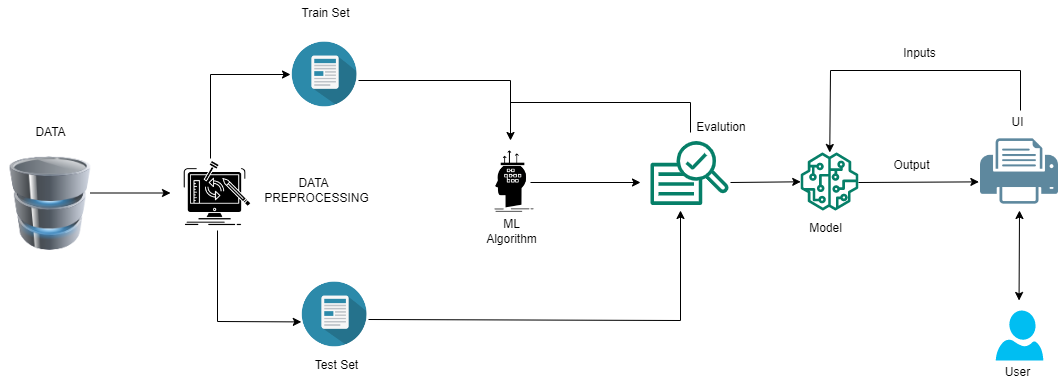

The diagram above was exported from draw.io. Its source (the exported page's mxGraphModel, read from the mxfile embedded in the PNG):
<mxGraphModel dx="1298" dy="719" grid="0" gridSize="10" guides="1" tooltips="1" connect="1" arrows="1" fold="1" page="1" pageScale="1" pageWidth="1169" pageHeight="827" math="0" shadow="0">
  <root>
    <mxCell id="0" />
    <mxCell id="1" parent="0" />
    <mxCell id="HVaTB9JH6M2FAxdcJ8QQ-2" value="" style="image;html=1;image=img/lib/clip_art/computers/Database_128x128.png" vertex="1" parent="1">
      <mxGeometry x="10" y="276" width="100" height="94" as="geometry" />
    </mxCell>
    <mxCell id="HVaTB9JH6M2FAxdcJ8QQ-3" value="" style="shape=image;html=1;verticalAlign=top;verticalLabelPosition=bottom;labelBackgroundColor=#ffffff;imageAspect=0;aspect=fixed;image=https://cdn1.iconfinder.com/data/icons/software-engineering-and-video-gaming/512/494_engineering_project_tools_workshop_processing_Data_Science_Fabrication_Lab-128.png" vertex="1" parent="1">
      <mxGeometry x="190" y="276" width="74" height="74" as="geometry" />
    </mxCell>
    <mxCell id="HVaTB9JH6M2FAxdcJ8QQ-4" value="" style="sketch=0;outlineConnect=0;fontColor=#232F3E;gradientColor=none;fillColor=#067F68;strokeColor=none;dashed=0;verticalLabelPosition=bottom;verticalAlign=top;align=center;html=1;fontSize=12;fontStyle=0;aspect=fixed;pointerEvents=1;shape=mxgraph.aws4.sagemaker_train;" vertex="1" parent="1">
      <mxGeometry x="660" y="260" width="78" height="65" as="geometry" />
    </mxCell>
    <mxCell id="HVaTB9JH6M2FAxdcJ8QQ-6" value="" style="shape=image;html=1;verticalAlign=top;verticalLabelPosition=bottom;labelBackgroundColor=#ffffff;imageAspect=0;aspect=fixed;image=https://cdn2.iconfinder.com/data/icons/analytic-investment-and-balanced-scorecard/512/644_Algorithm_brain_conclusion_process_thinking-128.png" vertex="1" parent="1">
      <mxGeometry x="490" y="267" width="68" height="68" as="geometry" />
    </mxCell>
    <mxCell id="HVaTB9JH6M2FAxdcJ8QQ-7" value="" style="shape=image;html=1;verticalAlign=top;verticalLabelPosition=bottom;labelBackgroundColor=#ffffff;imageAspect=0;aspect=fixed;image=https://cdn0.iconfinder.com/data/icons/mtt-web-icons/139/article-128.png" vertex="1" parent="1">
      <mxGeometry x="300" y="160" width="68" height="68" as="geometry" />
    </mxCell>
    <mxCell id="HVaTB9JH6M2FAxdcJ8QQ-8" value="" style="shape=image;html=1;verticalAlign=top;verticalLabelPosition=bottom;labelBackgroundColor=#ffffff;imageAspect=0;aspect=fixed;image=https://cdn0.iconfinder.com/data/icons/mtt-web-icons/139/article-128.png" vertex="1" parent="1">
      <mxGeometry x="310" y="400" width="68" height="68" as="geometry" />
    </mxCell>
    <mxCell id="HVaTB9JH6M2FAxdcJ8QQ-9" value="" style="sketch=0;outlineConnect=0;fontColor=#232F3E;gradientColor=none;fillColor=#067F68;strokeColor=none;dashed=0;verticalLabelPosition=bottom;verticalAlign=top;align=center;html=1;fontSize=12;fontStyle=0;aspect=fixed;pointerEvents=1;shape=mxgraph.aws4.sagemaker_model;" vertex="1" parent="1">
      <mxGeometry x="810" y="272" width="58" height="58" as="geometry" />
    </mxCell>
    <mxCell id="HVaTB9JH6M2FAxdcJ8QQ-10" value="" style="shape=image;html=1;verticalAlign=top;verticalLabelPosition=bottom;labelBackgroundColor=#ffffff;imageAspect=0;aspect=fixed;image=https://cdn1.iconfinder.com/data/icons/technology-and-hardware-2/200/vector_66_15-128.png" vertex="1" parent="1">
      <mxGeometry x="990" y="252" width="78" height="78" as="geometry" />
    </mxCell>
    <mxCell id="HVaTB9JH6M2FAxdcJ8QQ-11" value="" style="verticalLabelPosition=bottom;html=1;verticalAlign=top;align=center;strokeColor=none;fillColor=#00BEF2;shape=mxgraph.azure.user;" vertex="1" parent="1">
      <mxGeometry x="1005.25" y="430" width="47.5" height="50" as="geometry" />
    </mxCell>
    <mxCell id="HVaTB9JH6M2FAxdcJ8QQ-12" value="" style="endArrow=classic;startArrow=classic;html=1;rounded=0;entryX=0.5;entryY=1;entryDx=0;entryDy=0;" edge="1" parent="1" target="HVaTB9JH6M2FAxdcJ8QQ-10">
      <mxGeometry width="50" height="50" relative="1" as="geometry">
        <mxPoint x="1028.55" y="420" as="sourcePoint" />
        <mxPoint x="1029" y="350" as="targetPoint" />
      </mxGeometry>
    </mxCell>
    <mxCell id="HVaTB9JH6M2FAxdcJ8QQ-16" value="" style="endArrow=none;html=1;rounded=0;" edge="1" parent="1">
      <mxGeometry width="50" height="50" relative="1" as="geometry">
        <mxPoint x="1030" y="230" as="sourcePoint" />
        <mxPoint x="1030" y="190" as="targetPoint" />
      </mxGeometry>
    </mxCell>
    <mxCell id="HVaTB9JH6M2FAxdcJ8QQ-17" value="" style="endArrow=none;html=1;rounded=0;" edge="1" parent="1">
      <mxGeometry width="50" height="50" relative="1" as="geometry">
        <mxPoint x="840" y="190" as="sourcePoint" />
        <mxPoint x="1030" y="190" as="targetPoint" />
      </mxGeometry>
    </mxCell>
    <mxCell id="HVaTB9JH6M2FAxdcJ8QQ-19" value="" style="endArrow=classic;html=1;rounded=0;" edge="1" parent="1" target="HVaTB9JH6M2FAxdcJ8QQ-9">
      <mxGeometry width="50" height="50" relative="1" as="geometry">
        <mxPoint x="840" y="190" as="sourcePoint" />
        <mxPoint x="838.5" y="260" as="targetPoint" />
      </mxGeometry>
    </mxCell>
    <mxCell id="HVaTB9JH6M2FAxdcJ8QQ-20" value="" style="endArrow=classic;html=1;rounded=0;entryX=-0.021;entryY=0.633;entryDx=0;entryDy=0;entryPerimeter=0;" edge="1" parent="1" target="HVaTB9JH6M2FAxdcJ8QQ-10">
      <mxGeometry width="50" height="50" relative="1" as="geometry">
        <mxPoint x="868" y="302" as="sourcePoint" />
        <mxPoint x="918" y="252" as="targetPoint" />
      </mxGeometry>
    </mxCell>
    <mxCell id="HVaTB9JH6M2FAxdcJ8QQ-21" value="" style="endArrow=classic;html=1;rounded=0;" edge="1" parent="1">
      <mxGeometry width="50" height="50" relative="1" as="geometry">
        <mxPoint x="100" y="312.5" as="sourcePoint" />
        <mxPoint x="180" y="312.5" as="targetPoint" />
      </mxGeometry>
    </mxCell>
    <mxCell id="HVaTB9JH6M2FAxdcJ8QQ-22" value="" style="endArrow=classic;html=1;rounded=0;entryX=0;entryY=0.5;entryDx=0;entryDy=0;" edge="1" parent="1" target="HVaTB9JH6M2FAxdcJ8QQ-7">
      <mxGeometry width="50" height="50" relative="1" as="geometry">
        <mxPoint x="220" y="278" as="sourcePoint" />
        <mxPoint x="270" y="228" as="targetPoint" />
        <Array as="points">
          <mxPoint x="220" y="194" />
        </Array>
      </mxGeometry>
    </mxCell>
    <mxCell id="HVaTB9JH6M2FAxdcJ8QQ-23" value="" style="endArrow=classic;html=1;rounded=0;exitX=0.5;exitY=1;exitDx=0;exitDy=0;entryX=0.012;entryY=0.609;entryDx=0;entryDy=0;entryPerimeter=0;" edge="1" parent="1" source="HVaTB9JH6M2FAxdcJ8QQ-3" target="HVaTB9JH6M2FAxdcJ8QQ-8">
      <mxGeometry width="50" height="50" relative="1" as="geometry">
        <mxPoint x="210" y="524" as="sourcePoint" />
        <mxPoint x="270" y="440" as="targetPoint" />
        <Array as="points">
          <mxPoint x="227" y="441" />
        </Array>
      </mxGeometry>
    </mxCell>
    <mxCell id="HVaTB9JH6M2FAxdcJ8QQ-24" value="" style="endArrow=classic;html=1;rounded=0;" edge="1" parent="1">
      <mxGeometry width="50" height="50" relative="1" as="geometry">
        <mxPoint x="378" y="439" as="sourcePoint" />
        <mxPoint x="690" y="330" as="targetPoint" />
        <Array as="points">
          <mxPoint x="690" y="440" />
        </Array>
      </mxGeometry>
    </mxCell>
    <mxCell id="HVaTB9JH6M2FAxdcJ8QQ-25" value="" style="endArrow=classic;html=1;rounded=0;" edge="1" parent="1">
      <mxGeometry width="50" height="50" relative="1" as="geometry">
        <mxPoint x="368" y="200" as="sourcePoint" />
        <mxPoint x="520" y="260" as="targetPoint" />
        <Array as="points">
          <mxPoint x="520" y="200" />
        </Array>
      </mxGeometry>
    </mxCell>
    <mxCell id="HVaTB9JH6M2FAxdcJ8QQ-26" value="" style="endArrow=none;html=1;rounded=0;" edge="1" parent="1">
      <mxGeometry width="50" height="50" relative="1" as="geometry">
        <mxPoint x="520" y="222" as="sourcePoint" />
        <mxPoint x="700" y="252" as="targetPoint" />
        <Array as="points">
          <mxPoint x="700" y="222" />
        </Array>
      </mxGeometry>
    </mxCell>
    <mxCell id="HVaTB9JH6M2FAxdcJ8QQ-27" value="" style="endArrow=classic;html=1;rounded=0;" edge="1" parent="1">
      <mxGeometry width="50" height="50" relative="1" as="geometry">
        <mxPoint x="540" y="302" as="sourcePoint" />
        <mxPoint x="650" y="302" as="targetPoint" />
      </mxGeometry>
    </mxCell>
    <mxCell id="HVaTB9JH6M2FAxdcJ8QQ-28" value="" style="endArrow=classic;html=1;rounded=0;" edge="1" parent="1" target="HVaTB9JH6M2FAxdcJ8QQ-9">
      <mxGeometry width="50" height="50" relative="1" as="geometry">
        <mxPoint x="740" y="302" as="sourcePoint" />
        <mxPoint x="790" y="252" as="targetPoint" />
      </mxGeometry>
    </mxCell>
    <mxCell id="HVaTB9JH6M2FAxdcJ8QQ-29" value="DATA" style="text;html=1;align=center;verticalAlign=middle;resizable=0;points=[];autosize=1;strokeColor=none;fillColor=none;" vertex="1" parent="1">
      <mxGeometry x="35" y="237" width="50" height="30" as="geometry" />
    </mxCell>
    <mxCell id="HVaTB9JH6M2FAxdcJ8QQ-30" value="DATA&amp;nbsp; &lt;br&gt;PREPROCESSING" style="text;html=1;align=center;verticalAlign=middle;resizable=0;points=[];autosize=1;strokeColor=none;fillColor=none;" vertex="1" parent="1">
      <mxGeometry x="264" y="289" width="123" height="41" as="geometry" />
    </mxCell>
    <mxCell id="HVaTB9JH6M2FAxdcJ8QQ-31" value="Train Set" style="text;html=1;align=center;verticalAlign=middle;resizable=0;points=[];autosize=1;strokeColor=none;fillColor=none;" vertex="1" parent="1">
      <mxGeometry x="301.5" y="120" width="66" height="26" as="geometry" />
    </mxCell>
    <mxCell id="HVaTB9JH6M2FAxdcJ8QQ-32" value="Test Set" style="text;html=1;align=center;verticalAlign=middle;resizable=0;points=[];autosize=1;strokeColor=none;fillColor=none;" vertex="1" parent="1">
      <mxGeometry x="315" y="472" width="61" height="26" as="geometry" />
    </mxCell>
    <mxCell id="HVaTB9JH6M2FAxdcJ8QQ-33" value="ML&lt;br&gt;Algorithm" style="text;html=1;align=center;verticalAlign=middle;resizable=0;points=[];autosize=1;strokeColor=none;fillColor=none;" vertex="1" parent="1">
      <mxGeometry x="486" y="330" width="69" height="41" as="geometry" />
    </mxCell>
    <mxCell id="HVaTB9JH6M2FAxdcJ8QQ-34" value="Evalution" style="text;html=1;strokeColor=none;fillColor=none;align=center;verticalAlign=middle;whiteSpace=wrap;rounded=0;" vertex="1" parent="1">
      <mxGeometry x="701" y="232" width="60" height="30" as="geometry" />
    </mxCell>
    <mxCell id="HVaTB9JH6M2FAxdcJ8QQ-35" value="Model" style="text;html=1;align=center;verticalAlign=middle;resizable=0;points=[];autosize=1;strokeColor=none;fillColor=none;" vertex="1" parent="1">
      <mxGeometry x="809" y="335" width="51" height="26" as="geometry" />
    </mxCell>
    <mxCell id="HVaTB9JH6M2FAxdcJ8QQ-36" value="Output" style="text;html=1;align=center;verticalAlign=middle;resizable=0;points=[];autosize=1;strokeColor=none;fillColor=none;" vertex="1" parent="1">
      <mxGeometry x="894" y="272" width="54" height="26" as="geometry" />
    </mxCell>
    <mxCell id="HVaTB9JH6M2FAxdcJ8QQ-37" value="Inputs" style="text;html=1;align=center;verticalAlign=middle;resizable=0;points=[];autosize=1;strokeColor=none;fillColor=none;" vertex="1" parent="1">
      <mxGeometry x="903" y="160" width="51" height="26" as="geometry" />
    </mxCell>
    <mxCell id="HVaTB9JH6M2FAxdcJ8QQ-38" value="UI" style="text;html=1;align=center;verticalAlign=middle;resizable=0;points=[];autosize=1;strokeColor=none;fillColor=none;" vertex="1" parent="1">
      <mxGeometry x="1012" y="229" width="30" height="26" as="geometry" />
    </mxCell>
    <mxCell id="HVaTB9JH6M2FAxdcJ8QQ-39" value="User" style="text;html=1;align=center;verticalAlign=middle;resizable=0;points=[];autosize=1;strokeColor=none;fillColor=none;" vertex="1" parent="1">
      <mxGeometry x="1005" y="479" width="43" height="26" as="geometry" />
    </mxCell>
  </root>
</mxGraphModel>